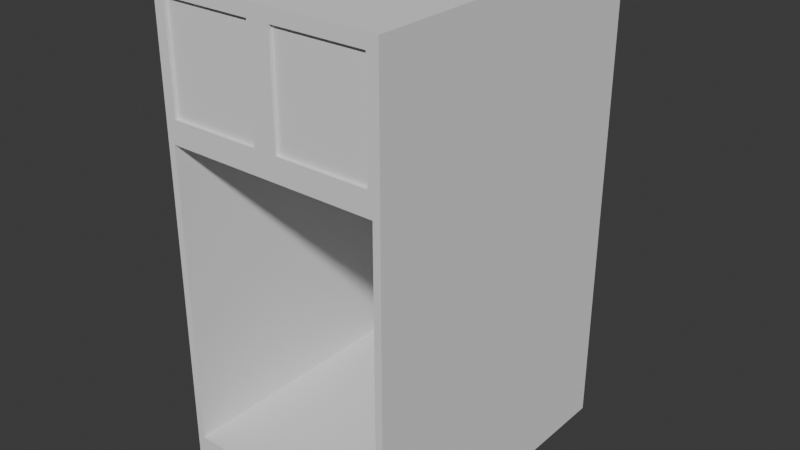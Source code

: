 # Source: paternoster.blend  (saved by Blender 4.5.88; exported with 4.5.12 LTS)
import bpy
from mathutils import Matrix  # noqa: F401  (used for matrix-valued properties, if any)

bpy.ops.wm.read_factory_settings(use_empty=True)
scene = bpy.context.scene
scene.name = 'Scene'

# ---- collections
col_collection = bpy.data.collections.new('Collection'); scene.collection.children.link(col_collection)

# ---- world
world_world = bpy.data.worlds.new('World'); scene.world = world_world
world_world.use_nodes = True; world_world.node_tree.nodes.clear()
_N = world_world.node_tree.nodes; _L = world_world.node_tree.links
n0 = _N.new('ShaderNodeOutputWorld'); n0.name = 'World Output'; n0.location = (300, 300)
n1 = _N.new('ShaderNodeBackground'); n1.name = 'Background'; n1.location = (10, 300)
n1.inputs[0].default_value = (0.05088, 0.05088, 0.05088, 1.0)
_L.new(n1.outputs[0], n0.inputs[0])
n0.is_active_output = True
world_world.color = (0.05088, 0.05088, 0.05088)
world_world.sun_shadow_jitter_overblur = 0.0

# ---- meshes
me_cube_001 = bpy.data.meshes.new('Cube.001')
me_cube_001.from_pydata([(-1.2, -1.0, -0.8), (-1.2, -1.0, 1.2), (-1.2, 1.0, -0.8), (-1.2, 1.0, 1.2), (1.2, -1.0, -0.8), (1.2, -1.0, 1.2), (1.2, 1.0, -0.8), (1.2, 1.0, 1.2), (-1.2, -1.0, 2.0), (-1.2, 1.0, 2.0), (1.2, -1.0, 2.0), (1.2, 1.0, 2.0), (-1.2, -1.0, -1.0), (-1.2, 1.0, -1.0), (1.2, -1.0, -1.0), (1.2, 1.0, -1.0), (-1.124, -1.0, -0.7363), (-1.124, -1.0, 1.136), (1.124, -1.0, 1.136), (1.124, -1.0, -0.7363), (-1.124, 0.9, -0.7363), (-1.124, 0.9, 1.136), (1.124, 0.9, 1.136), (1.124, 0.9, -0.7363), (0.0, 1.0, -0.8), (0.0, 1.0, 1.2), (0.0, -1.0, -0.8), (0.0, -1.0, 1.2), (0.0, 1.0, 2.0), (0.0, -1.0, 2.0), (0.0, 1.0, -1.0), (0.0, -1.0, -1.0), (0.0, -1.0, -0.7363), (0.0, -1.0, 1.136), (0.0, 0.9, -0.7363), (0.0, 0.9, 1.136), (-0.12, -1.0, 1.28), (-1.08, -1.0, 1.28), (-0.12, -1.0, 1.92), (-1.08, -1.0, 1.92), (1.08, -1.0, 1.28), (1.08, -1.0, 1.92), (0.12, -1.0, 1.28), (0.12, -1.0, 1.92), (-0.12, -0.98, 1.28), (-1.08, -0.98, 1.28), (-0.12, -0.98, 1.92), (-1.08, -0.98, 1.92), (1.08, -0.98, 1.28), (1.08, -0.98, 1.92), (0.12, -0.98, 1.28), (0.12, -0.98, 1.92)], [], [(0, 1, 3, 2), (24, 25, 7, 6), (6, 7, 5, 4), (1, 0, 16, 17), (24, 6, 15, 30), (5, 10, 41, 40), (28, 9, 8, 29), (25, 3, 9, 28), (5, 7, 11, 10), (3, 1, 8, 9), (30, 15, 14, 31), (0, 2, 13, 12), (6, 4, 14, 15), (26, 0, 12, 31), (19, 18, 22, 23), (26, 4, 19, 32), (27, 1, 17, 33), (4, 5, 18, 19), (34, 35, 21, 20), (32, 19, 23, 34), (17, 16, 20, 21), (33, 17, 21, 35), (18, 33, 35, 22), (16, 32, 34, 20), (23, 22, 35, 34), (5, 27, 33, 18), (0, 26, 32, 16), (4, 26, 31, 14), (13, 30, 31, 12), (7, 25, 28, 11), (11, 28, 29, 10), (8, 1, 37, 39), (2, 24, 30, 13), (2, 3, 25, 24), (43, 42, 50, 51), (29, 8, 39, 38), (1, 27, 36, 37), (27, 29, 38, 36), (39, 37, 45, 47), (10, 29, 43, 41), (27, 5, 40, 42), (29, 27, 42, 43), (45, 44, 46, 47), (50, 48, 49, 51), (37, 36, 44, 45), (42, 40, 48, 50), (36, 38, 46, 44), (38, 39, 47, 46), (41, 43, 51, 49), (40, 41, 49, 48)])
_uv = me_cube_001.uv_layers.new(name='UVMap')
_uv.uv.foreach_set('vector', [0.375, 0.0, 0.625, 0.0, 0.625, 0.25, 0.375, 0.25, 0.375, 0.375, 0.625, 0.375, 0.625, 0.5, 0.375, 0.5, 0.375, 0.5, 0.625, 0.5, 0.625, 0.75, 0.375, 0.75, 0.625, 0.0, 0.375, 0.0, 0.375, 0.0, 0.625, 0.0, 0.375, 0.375, 0.375, 0.5, 0.375, 0.5, 0.375, 0.375, 0.625, 0.75, 0.625, 0.75, 0.625, 0.75, 0.625, 0.75, 0.75, 0.5, 0.875, 0.5, 0.875, 0.75, 0.75, 0.75, 0.625, 0.375, 0.625, 0.25, 0.625, 0.25, 0.625, 0.375, 0.625, 0.75, 0.625, 0.5, 0.625, 0.5, 0.625, 0.75, 0.625, 0.25, 0.625, 0.0, 0.625, 0.0, 0.625, 0.25, 0.25, 0.5, 0.375, 0.5, 0.375, 0.75, 0.25, 0.75, 0.375, 0.0, 0.375, 0.25, 0.375, 0.25, 0.375, 0.0, 0.375, 0.5, 0.375, 0.75, 0.375, 0.75, 0.375, 0.5, 0.375, 0.875, 0.375, 1.0, 0.375, 1.0, 0.375, 0.875, 0.375, 0.75, 0.625, 0.75, 0.625, 0.75, 0.375, 0.75, 0.375, 0.875, 0.375, 0.75, 0.375, 0.75, 0.375, 0.875, 0.625, 0.875, 0.625, 1.0, 0.625, 1.0, 0.625, 0.875, 0.375, 0.75, 0.625, 0.75, 0.625, 0.75, 0.375, 0.75, 0.375, 0.875, 0.625, 0.875, 0.625, 1.0, 0.375, 1.0, 0.375, 0.875, 0.375, 0.75, 0.375, 0.75, 0.375, 0.875, 0.625, 0.0, 0.375, 0.0, 0.375, 0.0, 0.625, 0.0, 0.625, 0.875, 0.625, 1.0, 0.625, 1.0, 0.625, 0.875, 0.625, 0.75, 0.625, 0.875, 0.625, 0.875, 0.625, 0.75, 0.375, 1.0, 0.375, 0.875, 0.375, 0.875, 0.375, 1.0, 0.375, 0.75, 0.625, 0.75, 0.625, 0.875, 0.375, 0.875, 0.625, 0.75, 0.625, 0.875, 0.625, 0.875, 0.625, 0.75, 0.375, 1.0, 0.375, 0.875, 0.375, 0.875, 0.375, 1.0, 0.375, 0.75, 0.375, 0.875, 0.375, 0.875, 0.375, 0.75, 0.125, 0.5, 0.25, 0.5, 0.25, 0.75, 0.125, 0.75, 0.625, 0.5, 0.625, 0.375, 0.625, 0.375, 0.625, 0.5, 0.625, 0.5, 0.75, 0.5, 0.75, 0.75, 0.625, 0.75, 0.625, 0.0, 0.625, 0.0, 0.625, 0.0, 0.625, 0.0, 0.375, 0.25, 0.375, 0.375, 0.375, 0.375, 0.375, 0.25, 0.375, 0.25, 0.625, 0.25, 0.625, 0.375, 0.375, 0.375, 0.625, 0.875, 0.625, 0.875, 0.625, 0.875, 0.625, 0.875, 0.75, 0.75, 0.875, 0.75, 0.875, 0.75, 0.75, 0.75, 0.625, 1.0, 0.625, 0.875, 0.625, 0.875, 0.625, 1.0, 0.625, 0.875, 0.625, 0.875, 0.625, 0.875, 0.625, 0.875, 0.625, 0.0, 0.625, 0.0, 0.625, 0.0, 0.625, 0.0, 0.625, 0.75, 0.75, 0.75, 0.75, 0.75, 0.625, 0.75, 0.625, 0.875, 0.625, 0.75, 0.625, 0.75, 0.625, 0.875, 0.625, 0.875, 0.625, 0.875, 0.625, 0.875, 0.625, 0.875, 0.625, 1.0, 0.625, 0.875, 0.625, 0.875, 0.625, 1.0, 0.625, 0.875, 0.625, 0.75, 0.625, 0.75, 0.625, 0.875, 0.625, 1.0, 0.625, 0.875, 0.625, 0.875, 0.625, 1.0, 0.625, 0.875, 0.625, 0.75, 0.625, 0.75, 0.625, 0.875, 0.625, 0.875, 0.625, 0.875, 0.625, 0.875, 0.625, 0.875, 0.75, 0.75, 0.875, 0.75, 0.875, 0.75, 0.75, 0.75, 0.625, 0.75, 0.75, 0.75, 0.75, 0.75, 0.625, 0.75, 0.625, 0.75, 0.625, 0.75, 0.625, 0.75, 0.625, 0.75])
me_cube_001.update()

# ---- objects
ob_paternoster = bpy.data.objects.new('Paternoster', me_cube_001)

# ---- transforms, parenting, visibility, modifiers, constraints
ob_paternoster.location = (0.0, 0.0, 1.0)
ob_paternoster.scale = (0.6, 1.0, 1.0)

# ---- collection membership
col_collection.objects.link(ob_paternoster)

# ---- scene / render settings (as saved in the file)
scene.frame_start = 1; scene.frame_end = 250; scene.frame_set(1)
scene.render.engine = 'BLENDER_EEVEE_NEXT'
bpy.context.view_layer.update()

# ---- added for rendering (the .blend has no active camera and no usable light): camera, sun
cam_auto = bpy.data.cameras.new('AutoCamera')
cam_auto.lens = 50.0
cam_auto.sensor_width = 36.0
cam_auto.clip_end = 1000.0
ob_auto_camera = bpy.data.objects.new('AutoCamera', cam_auto)
scene.collection.objects.link(ob_auto_camera)
ob_auto_camera.location = (3.59216, -4.31059, 4.37373)
ob_auto_camera.rotation_euler = (1.09748, -7.21219e-08, 0.694738)
scene.camera = ob_auto_camera
light_auto_sun = bpy.data.lights.new('AutoSun', 'SUN')
light_auto_sun.energy = 3.0
light_auto_sun.angle = 0.0523599
ob_auto_sun = bpy.data.objects.new('AutoSun', light_auto_sun)
scene.collection.objects.link(ob_auto_sun)
ob_auto_sun.rotation_euler = (0.872665, 0.174533, 0.523599)
bpy.context.view_layer.update()
